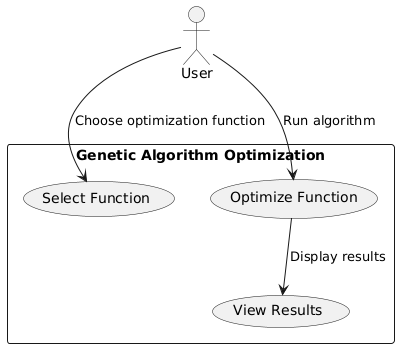

The diagram above was rendered by PlantUML. Its source (embedded in the PNG):
@startuml
actor User as U
rectangle "Genetic Algorithm Optimization" {
  usecase "Select Function" as UC1
  usecase "Optimize Function" as UC2
  usecase "View Results" as UC3
}

U --> UC1 : Choose optimization function
U --> UC2 : Run algorithm
UC2 --> UC3 : Display results
@enduml